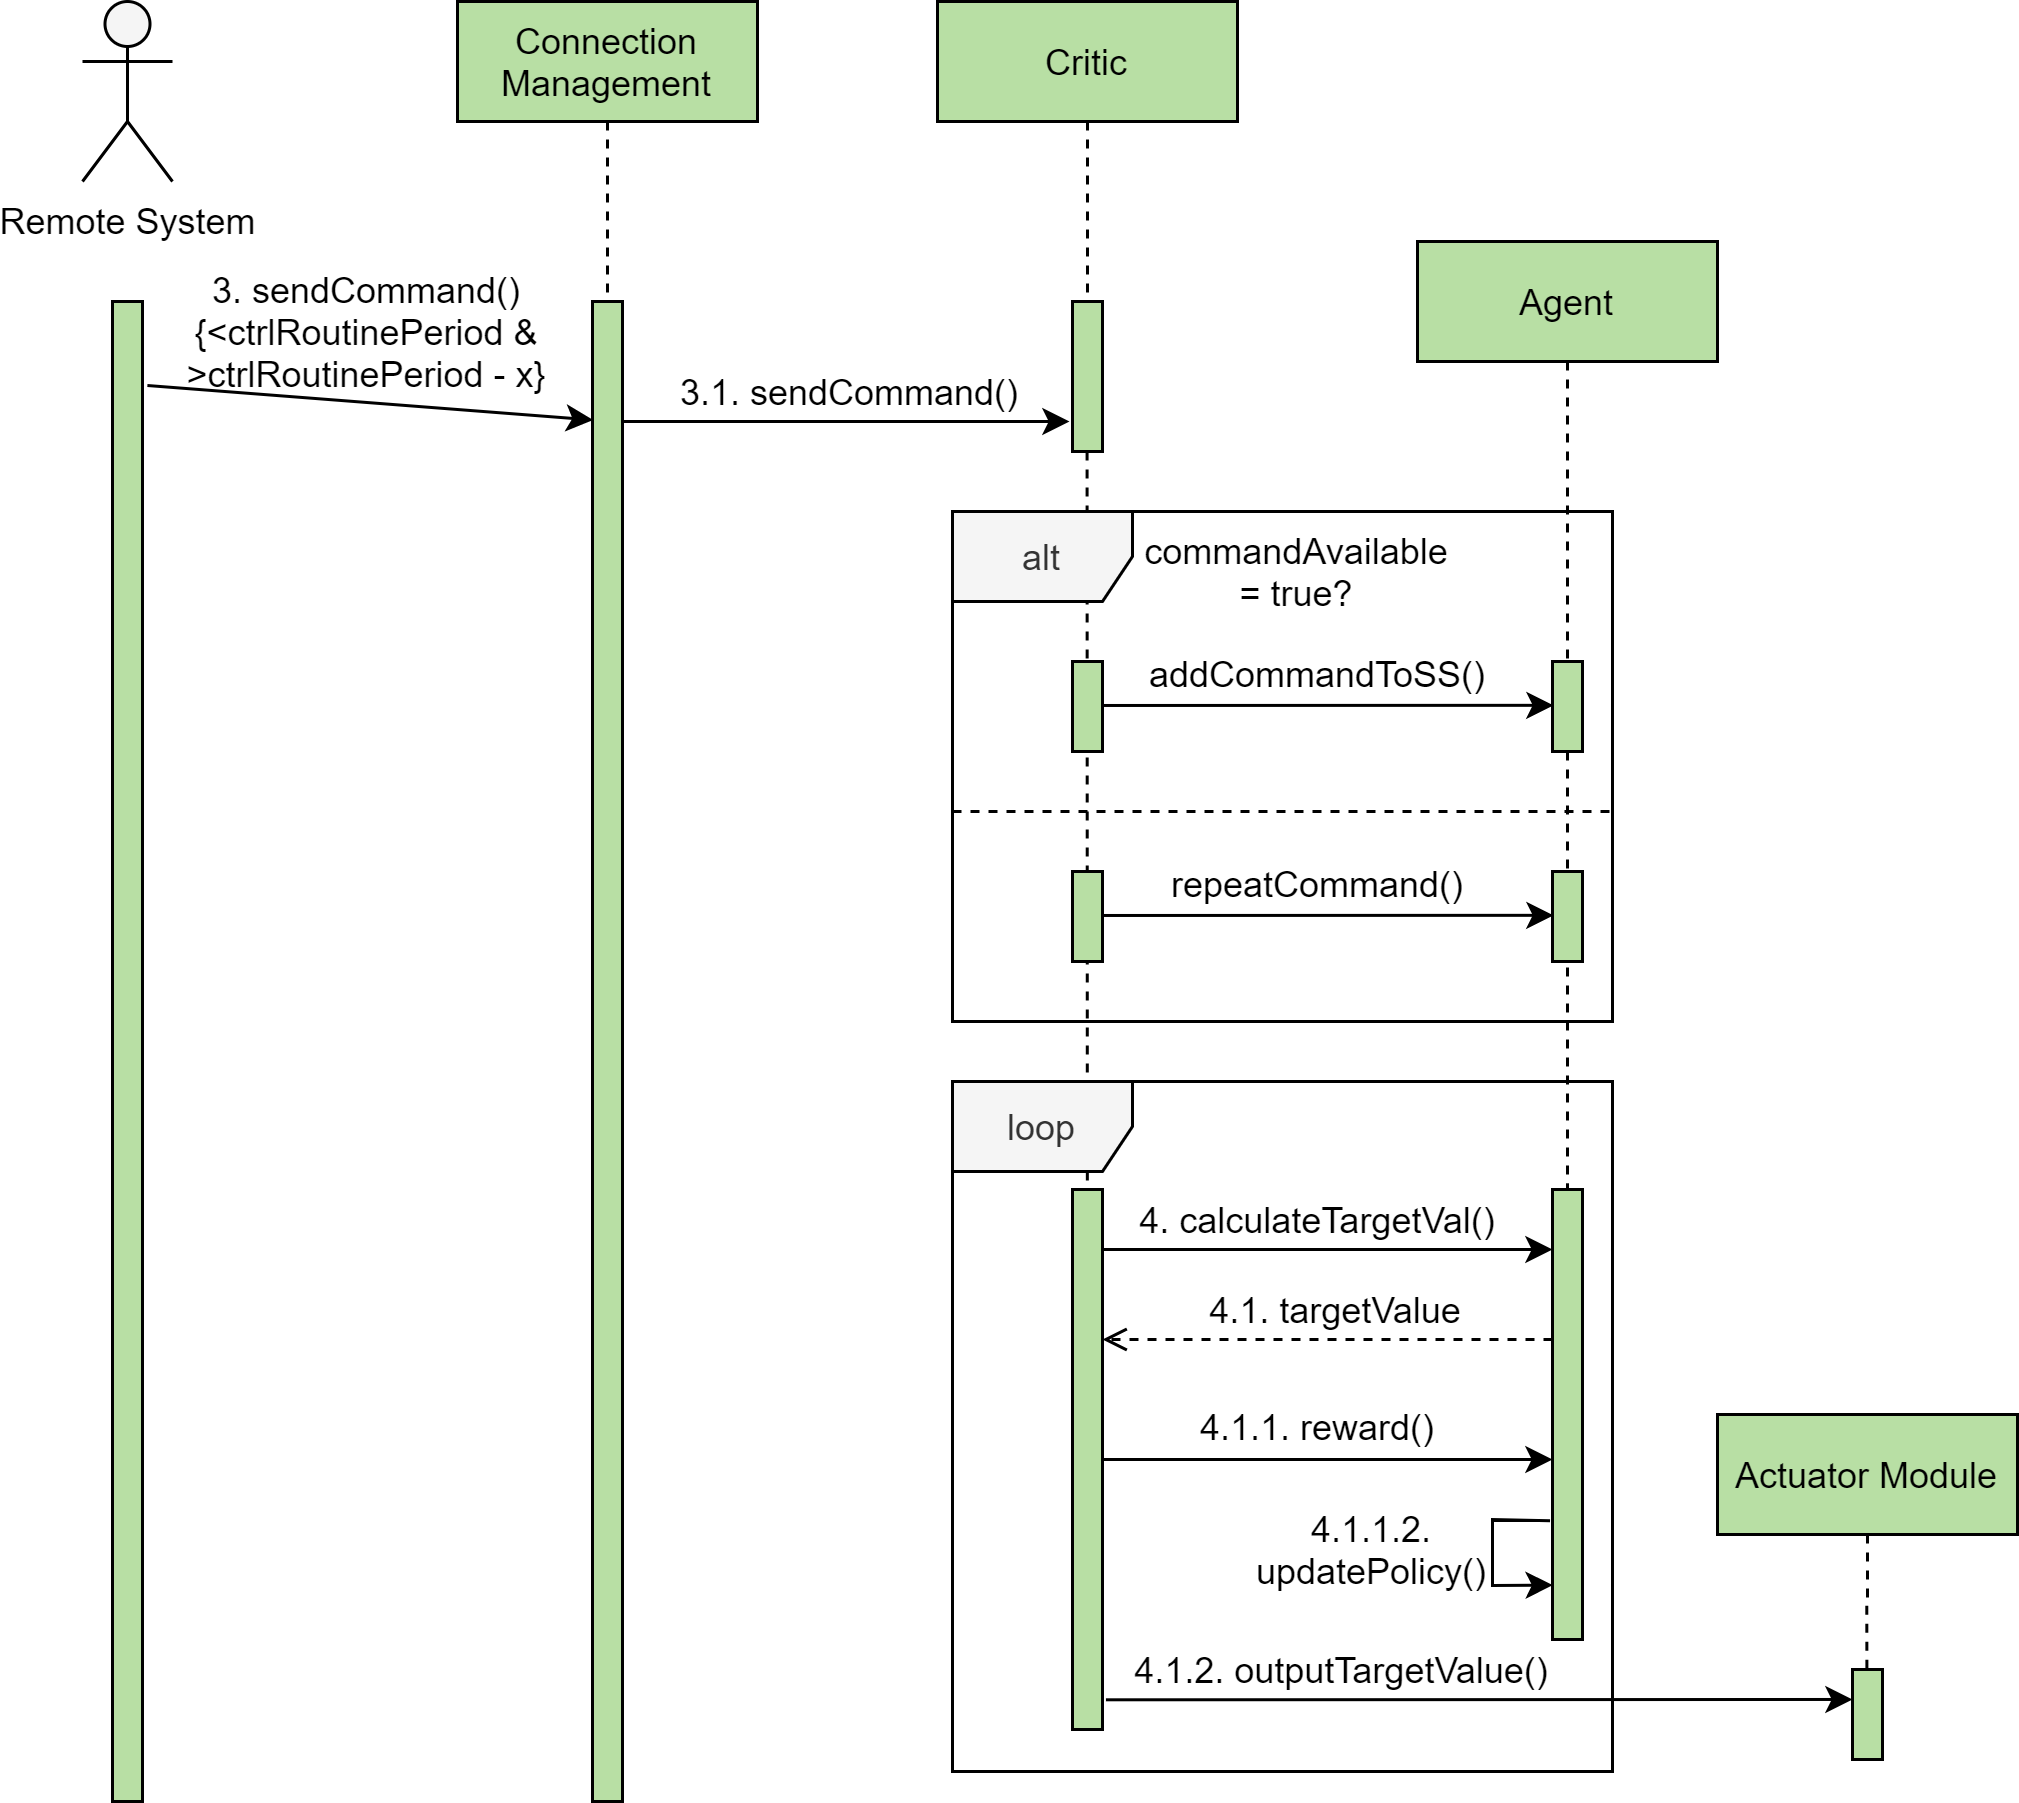

The diagram above was exported from draw.io. Its source (the exported page's mxGraphModel, read from the mxfile embedded in the PNG):
<mxGraphModel dx="991" dy="767" grid="1" gridSize="10" guides="1" tooltips="1" connect="1" arrows="1" fold="1" page="1" pageScale="1" pageWidth="827" pageHeight="1169" math="0" shadow="0">
  <root>
    <mxCell id="K2fZUyKmzrHgw1D3t_cC-0" />
    <mxCell id="K2fZUyKmzrHgw1D3t_cC-1" parent="K2fZUyKmzrHgw1D3t_cC-0" />
    <mxCell id="F1OBR0klGJYAAZz3z1oj-1" style="edgeStyle=orthogonalEdgeStyle;rounded=0;orthogonalLoop=1;jettySize=auto;html=1;dashed=1;endArrow=none;endFill=0;entryX=0.495;entryY=0.006;entryDx=0;entryDy=0;entryPerimeter=0;" parent="K2fZUyKmzrHgw1D3t_cC-1" target="F1OBR0klGJYAAZz3z1oj-3" edge="1">
      <mxGeometry relative="1" as="geometry">
        <mxPoint x="464.8599999999999" y="230" as="sourcePoint" />
        <mxPoint x="465" y="260" as="targetPoint" />
      </mxGeometry>
    </mxCell>
    <mxCell id="F1OBR0klGJYAAZz3z1oj-4" value="loop" style="shape=umlFrame;whiteSpace=wrap;html=1;fillColor=#f5f5f5;fontColor=#333333;" parent="K2fZUyKmzrHgw1D3t_cC-1" vertex="1">
      <mxGeometry x="420" y="440" width="220" height="230" as="geometry" />
    </mxCell>
    <mxCell id="mz-PfpAh6FohMJG1-fVS-12" value="" style="endArrow=classic;html=1;entryX=0;entryY=0.333;entryDx=0;entryDy=0;entryPerimeter=0;exitX=1.115;exitY=0.945;exitDx=0;exitDy=0;exitPerimeter=0;" edge="1" parent="K2fZUyKmzrHgw1D3t_cC-1" source="F1OBR0klGJYAAZz3z1oj-3" target="mz-PfpAh6FohMJG1-fVS-15">
      <mxGeometry width="50" height="50" relative="1" as="geometry">
        <mxPoint x="470" y="686" as="sourcePoint" />
        <mxPoint x="620" y="606" as="targetPoint" />
      </mxGeometry>
    </mxCell>
    <mxCell id="F1OBR0klGJYAAZz3z1oj-7" value="alt" style="shape=umlFrame;whiteSpace=wrap;html=1;fillColor=#f5f5f5;fontColor=#333333;" parent="K2fZUyKmzrHgw1D3t_cC-1" vertex="1">
      <mxGeometry x="420" y="250" width="220" height="170" as="geometry" />
    </mxCell>
    <mxCell id="5XrPF5BGN8B1hs3ehk92-4" value="" style="points=[];perimeter=orthogonalPerimeter;rounded=0;shadow=0;strokeWidth=1;fillColor=#B8DFA4;" parent="K2fZUyKmzrHgw1D3t_cC-1" vertex="1">
      <mxGeometry x="620" y="476" width="10" height="150" as="geometry" />
    </mxCell>
    <mxCell id="5XrPF5BGN8B1hs3ehk92-5" value="" style="points=[];perimeter=orthogonalPerimeter;rounded=0;shadow=0;strokeWidth=1;fillColor=#B8DFA4;" parent="K2fZUyKmzrHgw1D3t_cC-1" vertex="1">
      <mxGeometry x="460" y="180" width="10" height="50" as="geometry" />
    </mxCell>
    <mxCell id="5XrPF5BGN8B1hs3ehk92-6" value="" style="points=[];perimeter=orthogonalPerimeter;rounded=0;shadow=0;strokeWidth=1;fillColor=#B8DFA4;" parent="K2fZUyKmzrHgw1D3t_cC-1" vertex="1">
      <mxGeometry x="140" y="180" width="10" height="500" as="geometry" />
    </mxCell>
    <mxCell id="5XrPF5BGN8B1hs3ehk92-8" style="rounded=0;orthogonalLoop=1;jettySize=auto;html=1;endArrow=classic;endFill=1;" parent="K2fZUyKmzrHgw1D3t_cC-1" edge="1">
      <mxGeometry relative="1" as="geometry">
        <mxPoint x="459" y="220" as="targetPoint" />
        <mxPoint x="310" y="220" as="sourcePoint" />
      </mxGeometry>
    </mxCell>
    <mxCell id="5XrPF5BGN8B1hs3ehk92-9" value="" style="points=[];perimeter=orthogonalPerimeter;rounded=0;shadow=0;strokeWidth=1;fillColor=#B8DFA4;" parent="K2fZUyKmzrHgw1D3t_cC-1" vertex="1">
      <mxGeometry x="300" y="180" width="10" height="500" as="geometry" />
    </mxCell>
    <mxCell id="5XrPF5BGN8B1hs3ehk92-11" value="3. sendCommand()&lt;br&gt;{&amp;lt;ctrlRoutinePeriod &amp;amp; &amp;gt;ctrlRoutinePeriod - x}" style="text;html=1;strokeColor=none;fillColor=none;align=center;verticalAlign=middle;whiteSpace=wrap;rounded=0;" parent="K2fZUyKmzrHgw1D3t_cC-1" vertex="1">
      <mxGeometry x="160" y="180" width="130" height="20" as="geometry" />
    </mxCell>
    <mxCell id="5XrPF5BGN8B1hs3ehk92-12" style="edgeStyle=orthogonalEdgeStyle;rounded=0;orthogonalLoop=1;jettySize=auto;html=1;entryX=0.5;entryY=-0.006;entryDx=0;entryDy=0;entryPerimeter=0;dashed=1;endArrow=none;endFill=0;" parent="K2fZUyKmzrHgw1D3t_cC-1" source="5XrPF5BGN8B1hs3ehk92-13" target="5XrPF5BGN8B1hs3ehk92-9" edge="1">
      <mxGeometry relative="1" as="geometry" />
    </mxCell>
    <mxCell id="5XrPF5BGN8B1hs3ehk92-13" value="Connection Management" style="rounded=0;whiteSpace=wrap;html=1;fillColor=#B8DFA4;" parent="K2fZUyKmzrHgw1D3t_cC-1" vertex="1">
      <mxGeometry x="255" y="80" width="100" height="40" as="geometry" />
    </mxCell>
    <mxCell id="5XrPF5BGN8B1hs3ehk92-14" style="edgeStyle=orthogonalEdgeStyle;rounded=0;orthogonalLoop=1;jettySize=auto;html=1;entryX=0.5;entryY=0.002;entryDx=0;entryDy=0;entryPerimeter=0;dashed=1;endArrow=none;endFill=0;" parent="K2fZUyKmzrHgw1D3t_cC-1" source="5XrPF5BGN8B1hs3ehk92-15" target="5XrPF5BGN8B1hs3ehk92-5" edge="1">
      <mxGeometry relative="1" as="geometry" />
    </mxCell>
    <mxCell id="5XrPF5BGN8B1hs3ehk92-15" value="Critic" style="rounded=0;whiteSpace=wrap;html=1;fillColor=#B8DFA4;" parent="K2fZUyKmzrHgw1D3t_cC-1" vertex="1">
      <mxGeometry x="415" y="80" width="100" height="40" as="geometry" />
    </mxCell>
    <mxCell id="5XrPF5BGN8B1hs3ehk92-16" value="3.1. sendCommand()" style="text;html=1;strokeColor=none;fillColor=none;align=center;verticalAlign=middle;whiteSpace=wrap;rounded=0;" parent="K2fZUyKmzrHgw1D3t_cC-1" vertex="1">
      <mxGeometry x="316.14" y="200" width="140" height="20" as="geometry" />
    </mxCell>
    <mxCell id="5XrPF5BGN8B1hs3ehk92-17" value="Remote System" style="shape=umlActor;verticalLabelPosition=bottom;verticalAlign=top;html=1;outlineConnect=0;fillColor=#F5F5F5;" parent="K2fZUyKmzrHgw1D3t_cC-1" vertex="1">
      <mxGeometry x="130" y="80" width="30" height="60" as="geometry" />
    </mxCell>
    <mxCell id="gC5jAhcedZxVOF_0OXRE-1" style="edgeStyle=orthogonalEdgeStyle;rounded=0;orthogonalLoop=1;jettySize=auto;html=1;dashed=1;endArrow=none;endFill=0;" parent="K2fZUyKmzrHgw1D3t_cC-1" source="F1OBR0klGJYAAZz3z1oj-9" target="5XrPF5BGN8B1hs3ehk92-4" edge="1">
      <mxGeometry relative="1" as="geometry" />
    </mxCell>
    <mxCell id="gC5jAhcedZxVOF_0OXRE-0" value="Agent" style="rounded=0;whiteSpace=wrap;html=1;fillColor=#B8DFA4;" parent="K2fZUyKmzrHgw1D3t_cC-1" vertex="1">
      <mxGeometry x="575" y="160" width="100" height="40" as="geometry" />
    </mxCell>
    <mxCell id="F1OBR0klGJYAAZz3z1oj-3" value="" style="points=[];perimeter=orthogonalPerimeter;rounded=0;shadow=0;strokeWidth=1;fillColor=#B8DFA4;" parent="K2fZUyKmzrHgw1D3t_cC-1" vertex="1">
      <mxGeometry x="460" y="476" width="10" height="180" as="geometry" />
    </mxCell>
    <mxCell id="F1OBR0klGJYAAZz3z1oj-5" value="" style="endArrow=classic;html=1;" parent="K2fZUyKmzrHgw1D3t_cC-1" edge="1">
      <mxGeometry width="50" height="50" relative="1" as="geometry">
        <mxPoint x="470" y="496" as="sourcePoint" />
        <mxPoint x="620" y="496" as="targetPoint" />
      </mxGeometry>
    </mxCell>
    <mxCell id="F1OBR0klGJYAAZz3z1oj-6" value="4. calculateTargetVal()" style="text;html=1;strokeColor=none;fillColor=none;align=center;verticalAlign=middle;whiteSpace=wrap;rounded=0;" parent="K2fZUyKmzrHgw1D3t_cC-1" vertex="1">
      <mxGeometry x="477" y="476" width="130" height="20" as="geometry" />
    </mxCell>
    <mxCell id="F1OBR0klGJYAAZz3z1oj-8" value="" style="points=[];perimeter=orthogonalPerimeter;rounded=0;shadow=0;strokeWidth=1;fillColor=#B8DFA4;" parent="K2fZUyKmzrHgw1D3t_cC-1" vertex="1">
      <mxGeometry x="460" y="300" width="10" height="30" as="geometry" />
    </mxCell>
    <mxCell id="F1OBR0klGJYAAZz3z1oj-9" value="" style="points=[];perimeter=orthogonalPerimeter;rounded=0;shadow=0;strokeWidth=1;fillColor=#B8DFA4;" parent="K2fZUyKmzrHgw1D3t_cC-1" vertex="1">
      <mxGeometry x="620" y="300" width="10" height="30" as="geometry" />
    </mxCell>
    <mxCell id="F1OBR0klGJYAAZz3z1oj-10" style="edgeStyle=orthogonalEdgeStyle;rounded=0;orthogonalLoop=1;jettySize=auto;html=1;dashed=1;endArrow=none;endFill=0;" parent="K2fZUyKmzrHgw1D3t_cC-1" source="gC5jAhcedZxVOF_0OXRE-0" target="F1OBR0klGJYAAZz3z1oj-9" edge="1">
      <mxGeometry relative="1" as="geometry">
        <mxPoint x="625" y="200" as="sourcePoint" />
        <mxPoint x="625" y="475.0000000000001" as="targetPoint" />
      </mxGeometry>
    </mxCell>
    <mxCell id="F1OBR0klGJYAAZz3z1oj-11" value="commandAvailable = true?" style="text;html=1;strokeColor=none;fillColor=none;align=center;verticalAlign=middle;whiteSpace=wrap;rounded=0;" parent="K2fZUyKmzrHgw1D3t_cC-1" vertex="1">
      <mxGeometry x="480" y="260" width="110" height="20" as="geometry" />
    </mxCell>
    <mxCell id="ztBGhyVtCQYsTUwvLz7i-0" value="" style="endArrow=none;dashed=1;html=1;" parent="K2fZUyKmzrHgw1D3t_cC-1" edge="1">
      <mxGeometry width="50" height="50" relative="1" as="geometry">
        <mxPoint x="420" y="350" as="sourcePoint" />
        <mxPoint x="640" y="350" as="targetPoint" />
      </mxGeometry>
    </mxCell>
    <mxCell id="ztBGhyVtCQYsTUwvLz7i-3" value="" style="endArrow=classic;html=1;entryX=0.034;entryY=0.487;entryDx=0;entryDy=0;entryPerimeter=0;" parent="K2fZUyKmzrHgw1D3t_cC-1" target="F1OBR0klGJYAAZz3z1oj-9" edge="1">
      <mxGeometry width="50" height="50" relative="1" as="geometry">
        <mxPoint x="470" y="314.65999999999997" as="sourcePoint" />
        <mxPoint x="600" y="314.65999999999997" as="targetPoint" />
      </mxGeometry>
    </mxCell>
    <mxCell id="ztBGhyVtCQYsTUwvLz7i-4" value="addCommandToSS()" style="text;html=1;strokeColor=none;fillColor=none;align=center;verticalAlign=middle;whiteSpace=wrap;rounded=0;" parent="K2fZUyKmzrHgw1D3t_cC-1" vertex="1">
      <mxGeometry x="472" y="294" width="140" height="20" as="geometry" />
    </mxCell>
    <mxCell id="mz-PfpAh6FohMJG1-fVS-1" value="" style="points=[];perimeter=orthogonalPerimeter;rounded=0;shadow=0;strokeWidth=1;fillColor=#B8DFA4;" vertex="1" parent="K2fZUyKmzrHgw1D3t_cC-1">
      <mxGeometry x="460" y="370" width="10" height="30" as="geometry" />
    </mxCell>
    <mxCell id="mz-PfpAh6FohMJG1-fVS-2" value="" style="points=[];perimeter=orthogonalPerimeter;rounded=0;shadow=0;strokeWidth=1;fillColor=#B8DFA4;" vertex="1" parent="K2fZUyKmzrHgw1D3t_cC-1">
      <mxGeometry x="620" y="370" width="10" height="30" as="geometry" />
    </mxCell>
    <mxCell id="mz-PfpAh6FohMJG1-fVS-3" value="" style="endArrow=classic;html=1;entryX=0.034;entryY=0.487;entryDx=0;entryDy=0;entryPerimeter=0;" edge="1" target="mz-PfpAh6FohMJG1-fVS-2" parent="K2fZUyKmzrHgw1D3t_cC-1">
      <mxGeometry width="50" height="50" relative="1" as="geometry">
        <mxPoint x="470" y="384.65999999999997" as="sourcePoint" />
        <mxPoint x="600" y="384.65999999999997" as="targetPoint" />
      </mxGeometry>
    </mxCell>
    <mxCell id="mz-PfpAh6FohMJG1-fVS-4" value="repeatCommand()" style="text;html=1;strokeColor=none;fillColor=none;align=center;verticalAlign=middle;whiteSpace=wrap;rounded=0;" vertex="1" parent="K2fZUyKmzrHgw1D3t_cC-1">
      <mxGeometry x="472" y="364" width="140" height="20" as="geometry" />
    </mxCell>
    <mxCell id="mz-PfpAh6FohMJG1-fVS-7" value="" style="endArrow=open;html=1;dashed=1;endFill=0;" edge="1" parent="K2fZUyKmzrHgw1D3t_cC-1">
      <mxGeometry width="50" height="50" relative="1" as="geometry">
        <mxPoint x="620" y="526" as="sourcePoint" />
        <mxPoint x="470" y="526" as="targetPoint" />
      </mxGeometry>
    </mxCell>
    <mxCell id="mz-PfpAh6FohMJG1-fVS-8" value="4.1. targetValue" style="text;html=1;strokeColor=none;fillColor=none;align=center;verticalAlign=middle;whiteSpace=wrap;rounded=0;" vertex="1" parent="K2fZUyKmzrHgw1D3t_cC-1">
      <mxGeometry x="483" y="506" width="130" height="20" as="geometry" />
    </mxCell>
    <mxCell id="mz-PfpAh6FohMJG1-fVS-9" value="" style="endArrow=classic;html=1;" edge="1" parent="K2fZUyKmzrHgw1D3t_cC-1">
      <mxGeometry width="50" height="50" relative="1" as="geometry">
        <mxPoint x="470" y="566" as="sourcePoint" />
        <mxPoint x="620" y="566" as="targetPoint" />
      </mxGeometry>
    </mxCell>
    <mxCell id="mz-PfpAh6FohMJG1-fVS-10" value="4.1.1. reward()" style="text;html=1;strokeColor=none;fillColor=none;align=center;verticalAlign=middle;whiteSpace=wrap;rounded=0;" vertex="1" parent="K2fZUyKmzrHgw1D3t_cC-1">
      <mxGeometry x="477" y="545" width="130" height="20" as="geometry" />
    </mxCell>
    <mxCell id="mz-PfpAh6FohMJG1-fVS-14" style="edgeStyle=orthogonalEdgeStyle;rounded=0;orthogonalLoop=1;jettySize=auto;html=1;dashed=1;endArrow=none;endFill=0;entryX=0.48;entryY=0.017;entryDx=0;entryDy=0;entryPerimeter=0;" edge="1" parent="K2fZUyKmzrHgw1D3t_cC-1" source="mz-PfpAh6FohMJG1-fVS-11" target="mz-PfpAh6FohMJG1-fVS-15">
      <mxGeometry relative="1" as="geometry">
        <mxPoint x="725" y="606" as="targetPoint" />
      </mxGeometry>
    </mxCell>
    <mxCell id="mz-PfpAh6FohMJG1-fVS-11" value="Actuator Module" style="rounded=0;whiteSpace=wrap;html=1;fillColor=#B8DFA4;" vertex="1" parent="K2fZUyKmzrHgw1D3t_cC-1">
      <mxGeometry x="675" y="551" width="100" height="40" as="geometry" />
    </mxCell>
    <mxCell id="mz-PfpAh6FohMJG1-fVS-13" value="4.1.2. outputTargetValue()" style="text;html=1;strokeColor=none;fillColor=none;align=center;verticalAlign=middle;whiteSpace=wrap;rounded=0;" vertex="1" parent="K2fZUyKmzrHgw1D3t_cC-1">
      <mxGeometry x="480" y="626" width="140" height="20" as="geometry" />
    </mxCell>
    <mxCell id="mz-PfpAh6FohMJG1-fVS-15" value="" style="points=[];perimeter=orthogonalPerimeter;rounded=0;shadow=0;strokeWidth=1;fillColor=#B8DFA4;" vertex="1" parent="K2fZUyKmzrHgw1D3t_cC-1">
      <mxGeometry x="720" y="636" width="10" height="30" as="geometry" />
    </mxCell>
    <mxCell id="mz-PfpAh6FohMJG1-fVS-16" value="" style="endArrow=classic;html=1;exitX=-0.082;exitY=0.736;exitDx=0;exitDy=0;exitPerimeter=0;entryX=0.009;entryY=0.879;entryDx=0;entryDy=0;entryPerimeter=0;rounded=0;" edge="1" parent="K2fZUyKmzrHgw1D3t_cC-1" source="5XrPF5BGN8B1hs3ehk92-4" target="5XrPF5BGN8B1hs3ehk92-4">
      <mxGeometry width="50" height="50" relative="1" as="geometry">
        <mxPoint x="482" y="610.83" as="sourcePoint" />
        <mxPoint x="632" y="610.83" as="targetPoint" />
        <Array as="points">
          <mxPoint x="600" y="586" />
          <mxPoint x="600" y="608" />
        </Array>
      </mxGeometry>
    </mxCell>
    <mxCell id="mz-PfpAh6FohMJG1-fVS-17" value="4.1.1.2. updatePolicy()" style="text;html=1;strokeColor=none;fillColor=none;align=center;verticalAlign=middle;whiteSpace=wrap;rounded=0;" vertex="1" parent="K2fZUyKmzrHgw1D3t_cC-1">
      <mxGeometry x="510" y="586" width="100" height="20" as="geometry" />
    </mxCell>
    <mxCell id="9HLGJHiZQPvTo0wyYhSn-1" value="" style="endArrow=classic;html=1;endFill=1;startArrow=none;startFill=0;entryX=0.022;entryY=0.079;entryDx=0;entryDy=0;entryPerimeter=0;exitX=1.163;exitY=0.056;exitDx=0;exitDy=0;exitPerimeter=0;" edge="1" parent="K2fZUyKmzrHgw1D3t_cC-1" source="5XrPF5BGN8B1hs3ehk92-6" target="5XrPF5BGN8B1hs3ehk92-9">
      <mxGeometry width="50" height="50" relative="1" as="geometry">
        <mxPoint x="150" y="200" as="sourcePoint" />
        <mxPoint x="269" y="210" as="targetPoint" />
      </mxGeometry>
    </mxCell>
  </root>
</mxGraphModel>